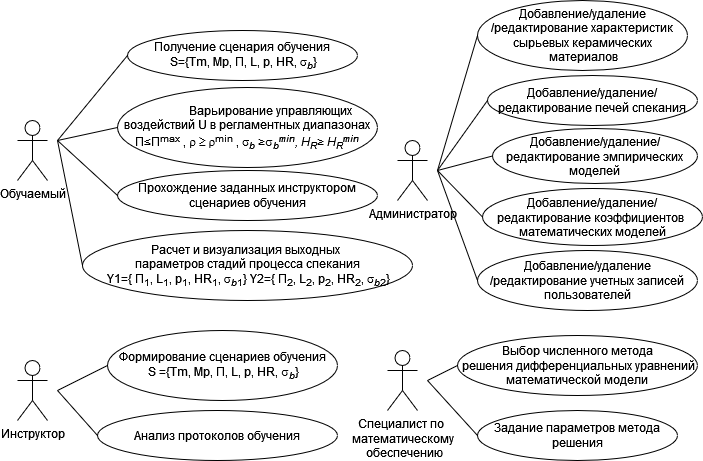

The diagram above was exported from draw.io. Its source (the exported page's mxGraphModel, read from the mxfile embedded in the PNG):
<mxGraphModel dx="1431" dy="713" grid="1" gridSize="10" guides="1" tooltips="1" connect="1" arrows="1" fold="1" page="1" pageScale="1" pageWidth="827" pageHeight="1169" math="0" shadow="0">
  <root>
    <mxCell id="0" />
    <mxCell id="1" parent="0" />
    <mxCell id="JEEOoSbQQ2ia03SIsf_u-20" value="Инструктор" style="shape=umlActor;verticalLabelPosition=bottom;verticalAlign=top;html=1;outlineConnect=0;" vertex="1" parent="1">
      <mxGeometry x="130" y="890" width="30" height="60" as="geometry" />
    </mxCell>
    <mxCell id="JEEOoSbQQ2ia03SIsf_u-21" value="&lt;div&gt;Формирование сценариев обучения&lt;/div&gt;&lt;div&gt;&amp;nbsp;S ={Tm, Mp, П, L, p, HR,&amp;nbsp;&lt;font style=&quot;font-size: 12px;&quot;&gt;&lt;font&gt;&lt;span style=&quot;font-family: Symbol;&quot;&gt;&lt;span style=&quot;mso-char-type:symbol;mso-symbol-font-family:&lt;br/&gt;Symbol&quot;&gt;s&lt;/span&gt;&lt;/span&gt;&lt;/font&gt;&lt;i&gt;&lt;sub&gt;&lt;span lang=&quot;EN-US&quot;&gt;b&lt;/span&gt;&lt;/sub&gt;&lt;/i&gt;&lt;/font&gt;}&lt;/div&gt;" style="ellipse;whiteSpace=wrap;html=1;" vertex="1" parent="1">
      <mxGeometry x="220" y="860" width="230" height="70" as="geometry" />
    </mxCell>
    <mxCell id="JEEOoSbQQ2ia03SIsf_u-23" value="Анализ протоколов обучения" style="ellipse;whiteSpace=wrap;html=1;" vertex="1" parent="1">
      <mxGeometry x="210" y="940" width="240" height="50" as="geometry" />
    </mxCell>
    <mxCell id="JEEOoSbQQ2ia03SIsf_u-24" value="" style="endArrow=none;html=1;rounded=0;entryX=0;entryY=0.5;entryDx=0;entryDy=0;" edge="1" parent="1" target="JEEOoSbQQ2ia03SIsf_u-21">
      <mxGeometry width="50" height="50" relative="1" as="geometry">
        <mxPoint x="170" y="920" as="sourcePoint" />
        <mxPoint x="440" y="790" as="targetPoint" />
      </mxGeometry>
    </mxCell>
    <mxCell id="JEEOoSbQQ2ia03SIsf_u-25" value="" style="endArrow=none;html=1;rounded=0;exitX=0;exitY=0.5;exitDx=0;exitDy=0;" edge="1" parent="1" source="JEEOoSbQQ2ia03SIsf_u-23">
      <mxGeometry width="50" height="50" relative="1" as="geometry">
        <mxPoint x="390" y="840" as="sourcePoint" />
        <mxPoint x="170" y="920" as="targetPoint" />
      </mxGeometry>
    </mxCell>
    <mxCell id="JEEOoSbQQ2ia03SIsf_u-26" value="&lt;div&gt;Специалист по&amp;nbsp;&lt;/div&gt;&lt;div&gt;математическому&lt;/div&gt;&lt;div&gt;&amp;nbsp;обеспечению&lt;/div&gt;" style="shape=umlActor;verticalLabelPosition=bottom;verticalAlign=top;html=1;outlineConnect=0;" vertex="1" parent="1">
      <mxGeometry x="500" y="880" width="30" height="60" as="geometry" />
    </mxCell>
    <mxCell id="JEEOoSbQQ2ia03SIsf_u-27" value="&lt;div&gt;Выбор численного метода&lt;/div&gt;&lt;div&gt;&amp;nbsp;решения дифференциальных уравнений математической модели&lt;/div&gt;" style="ellipse;whiteSpace=wrap;html=1;" vertex="1" parent="1">
      <mxGeometry x="570" y="865" width="240" height="60" as="geometry" />
    </mxCell>
    <mxCell id="JEEOoSbQQ2ia03SIsf_u-28" value="Задание параметров метода решения" style="ellipse;whiteSpace=wrap;html=1;" vertex="1" parent="1">
      <mxGeometry x="590" y="940" width="200" height="50" as="geometry" />
    </mxCell>
    <mxCell id="JEEOoSbQQ2ia03SIsf_u-29" value="" style="endArrow=none;html=1;rounded=0;entryX=0;entryY=0.5;entryDx=0;entryDy=0;" edge="1" parent="1" target="JEEOoSbQQ2ia03SIsf_u-27">
      <mxGeometry width="50" height="50" relative="1" as="geometry">
        <mxPoint x="540" y="910" as="sourcePoint" />
        <mxPoint x="440" y="790" as="targetPoint" />
      </mxGeometry>
    </mxCell>
    <mxCell id="JEEOoSbQQ2ia03SIsf_u-30" value="" style="endArrow=none;html=1;rounded=0;entryX=0;entryY=0.5;entryDx=0;entryDy=0;" edge="1" parent="1" target="JEEOoSbQQ2ia03SIsf_u-28">
      <mxGeometry width="50" height="50" relative="1" as="geometry">
        <mxPoint x="540" y="910" as="sourcePoint" />
        <mxPoint x="440" y="790" as="targetPoint" />
      </mxGeometry>
    </mxCell>
    <mxCell id="JEEOoSbQQ2ia03SIsf_u-31" value="Обучаемый" style="shape=umlActor;verticalLabelPosition=bottom;verticalAlign=top;html=1;outlineConnect=0;" vertex="1" parent="1">
      <mxGeometry x="130" y="650" width="30" height="60" as="geometry" />
    </mxCell>
    <mxCell id="JEEOoSbQQ2ia03SIsf_u-32" value="&lt;div&gt;Получение сценария обучения&lt;/div&gt;&lt;div&gt;&amp;nbsp;S={Tm, Mp, П, L, p, HR,&amp;nbsp;&lt;font style=&quot;font-size: 12px;&quot;&gt;&lt;font&gt;&lt;span style=&quot;font-family: Symbol;&quot;&gt;&lt;span style=&quot;mso-char-type:symbol;mso-symbol-font-family:&lt;br/&gt;Symbol&quot;&gt;s&lt;/span&gt;&lt;/span&gt;&lt;/font&gt;&lt;i&gt;&lt;sub&gt;&lt;span lang=&quot;EN-US&quot;&gt;b&lt;/span&gt;&lt;/sub&gt;&lt;/i&gt;&lt;/font&gt;}&lt;/div&gt;" style="ellipse;whiteSpace=wrap;html=1;" vertex="1" parent="1">
      <mxGeometry x="240" y="560" width="230" height="50" as="geometry" />
    </mxCell>
    <mxCell id="JEEOoSbQQ2ia03SIsf_u-33" value="&lt;p style=&quot;margin-right:-.05pt;text-indent:35.45pt;tab-stops:&lt;br/&gt;42.55pt&quot; class=&quot;MsoNormal&quot;&gt;Варьирование управляющих воздействий U в регламентных диапазонах&lt;font style=&quot;font-size: 12px;&quot;&gt; П≤П&lt;span lang=&quot;EN-US&quot;&gt;&lt;sup&gt;max&lt;/sup&gt;&lt;/span&gt;&lt;sup&gt;&lt;span lang=&quot;EN-US&quot;&gt; &lt;/span&gt;&lt;/sup&gt;, &lt;span lang=&quot;EN-US&quot;&gt;&lt;/span&gt;&lt;font&gt;&lt;span style=&quot;font-size:&lt;br/&gt;14.0pt;font-family:Symbol;mso-ascii-font-family:&amp;quot;Times New Roman&amp;quot;;mso-hansi-font-family:&lt;br/&gt;&amp;quot;Times New Roman&amp;quot;;mso-ansi-language:EN-US;mso-char-type:symbol;mso-symbol-font-family:&lt;br/&gt;Symbol&quot; lang=&quot;EN-US&quot;&gt;&lt;span style=&quot;mso-char-type:symbol;mso-symbol-font-family:Symbol&quot;&gt;r&lt;/span&gt;&lt;/span&gt;&lt;/font&gt;&lt;span lang=&quot;EN-US&quot;&gt;&lt;/span&gt;&lt;span lang=&quot;EN-US&quot;&gt; &lt;/span&gt;&lt;span style=&quot;font-size:&lt;br/&gt;14.0pt;font-family:Symbol;mso-ascii-font-family:&amp;quot;Times New Roman&amp;quot;;mso-hansi-font-family:&lt;br/&gt;&amp;quot;Times New Roman&amp;quot;;mso-ansi-language:EN-US;mso-char-type:symbol;mso-symbol-font-family:&lt;br/&gt;Symbol&quot; lang=&quot;EN-US&quot;&gt;&lt;span style=&quot;mso-char-type:symbol;mso-symbol-font-family:Symbol&quot;&gt;³&lt;/span&gt;&lt;/span&gt;&lt;span lang=&quot;EN-US&quot;&gt; &lt;/span&gt;&lt;font&gt;&lt;span style=&quot;font-size:&lt;br/&gt;14.0pt;font-family:Symbol;mso-ascii-font-family:&amp;quot;Times New Roman&amp;quot;;mso-hansi-font-family:&lt;br/&gt;&amp;quot;Times New Roman&amp;quot;;mso-ansi-language:EN-US;mso-char-type:symbol;mso-symbol-font-family:&lt;br/&gt;Symbol&quot; lang=&quot;EN-US&quot;&gt;&lt;span style=&quot;mso-char-type:symbol;mso-symbol-font-family:Symbol&quot;&gt;r&lt;/span&gt;&lt;/span&gt;&lt;/font&gt;&lt;sup&gt;&lt;span lang=&quot;EN-US&quot;&gt;min&lt;/span&gt;&lt;/sup&gt; , &lt;font&gt;&lt;span style=&quot;font-family: Symbol;&quot;&gt;&lt;span style=&quot;mso-char-type:symbol;mso-symbol-font-family:&lt;br/&gt;Symbol&quot;&gt;s&lt;/span&gt;&lt;/span&gt;&lt;/font&gt;&lt;i&gt;&lt;sub&gt;&lt;span lang=&quot;EN-US&quot;&gt;b&lt;/span&gt;&lt;/sub&gt;&lt;/i&gt;&lt;i&gt;&lt;sub&gt;&lt;span lang=&quot;EN-US&quot;&gt; &lt;/span&gt;&lt;/sub&gt;&lt;/i&gt;&lt;span style=&quot;font-size:&lt;br/&gt;14.0pt&quot;&gt;≥&lt;/span&gt;&lt;font&gt;&lt;span style=&quot;font-family: Symbol;&quot;&gt;&lt;span style=&quot;mso-char-type:symbol;mso-symbol-font-family:&lt;br/&gt;Symbol&quot;&gt;s&lt;/span&gt;&lt;/span&gt;&lt;/font&gt;&lt;i&gt;&lt;sub&gt;&lt;span lang=&quot;EN-US&quot;&gt;b&lt;/span&gt;&lt;/sub&gt;&lt;/i&gt;&lt;i&gt;&lt;sup&gt;&lt;span lang=&quot;EN-US&quot;&gt;min&lt;/span&gt;&lt;/sup&gt;&lt;/i&gt;&lt;i&gt;, &lt;/i&gt;&lt;i style=&quot;mso-bidi-font-style:normal&quot;&gt;&lt;span lang=&quot;EN-US&quot;&gt;H&lt;sub&gt;R&lt;/sub&gt;&lt;/span&gt;&lt;/i&gt;&lt;i style=&quot;mso-bidi-font-style:normal&quot;&gt;&lt;sub&gt;&lt;span lang=&quot;EN-US&quot;&gt;&lt;/span&gt;&lt;/sub&gt;&lt;/i&gt;≥&lt;i style=&quot;mso-bidi-font-style:&lt;br/&gt;normal&quot;&gt; &lt;/i&gt;&lt;i style=&quot;mso-bidi-font-style:normal&quot;&gt;&lt;span lang=&quot;EN-US&quot;&gt;H&lt;sub&gt;R&lt;/sub&gt;&lt;sup&gt;min&lt;/sup&gt;&lt;/span&gt;&lt;/i&gt;&lt;/font&gt;&lt;/p&gt;" style="ellipse;whiteSpace=wrap;html=1;" vertex="1" parent="1">
      <mxGeometry x="230" y="617" width="260" height="80" as="geometry" />
    </mxCell>
    <mxCell id="JEEOoSbQQ2ia03SIsf_u-34" value="" style="endArrow=none;html=1;rounded=0;entryX=0;entryY=0.5;entryDx=0;entryDy=0;" edge="1" parent="1" target="JEEOoSbQQ2ia03SIsf_u-32">
      <mxGeometry width="50" height="50" relative="1" as="geometry">
        <mxPoint x="170" y="670" as="sourcePoint" />
        <mxPoint x="490" y="390" as="targetPoint" />
      </mxGeometry>
    </mxCell>
    <mxCell id="JEEOoSbQQ2ia03SIsf_u-35" value="" style="endArrow=none;html=1;rounded=0;entryX=0;entryY=0.5;entryDx=0;entryDy=0;" edge="1" parent="1" target="JEEOoSbQQ2ia03SIsf_u-33">
      <mxGeometry width="50" height="50" relative="1" as="geometry">
        <mxPoint x="170" y="670" as="sourcePoint" />
        <mxPoint x="490" y="390" as="targetPoint" />
      </mxGeometry>
    </mxCell>
    <mxCell id="JEEOoSbQQ2ia03SIsf_u-36" value="&lt;div&gt;Расчет и визуализация выходных&amp;nbsp;&lt;/div&gt;&lt;div&gt;параметров стадий процесса спекания&lt;/div&gt;&lt;div&gt;&amp;nbsp;Y1={ П&lt;sub&gt;1&lt;/sub&gt;, L&lt;sub&gt;1&lt;/sub&gt;, p&lt;sub&gt;1&lt;/sub&gt;, HR&lt;sub&gt;1&lt;/sub&gt;,&amp;nbsp;&lt;font style=&quot;font-size: 12px;&quot;&gt;&lt;font&gt;&lt;span style=&quot;font-family: Symbol;&quot;&gt;&lt;span style=&quot;mso-char-type:symbol;mso-symbol-font-family:&lt;br/&gt;Symbol&quot;&gt;s&lt;/span&gt;&lt;/span&gt;&lt;/font&gt;&lt;i&gt;&lt;sub&gt;&lt;span lang=&quot;EN-US&quot;&gt;b&lt;/span&gt;&lt;/sub&gt;&lt;/i&gt;&lt;/font&gt;&lt;sub&gt;1&lt;/sub&gt;} Y2={ П&lt;sub&gt;2&lt;/sub&gt;, L&lt;sub&gt;2&lt;/sub&gt;, p&lt;sub&gt;2&lt;/sub&gt;, HR&lt;sub&gt;2&lt;/sub&gt;,&amp;nbsp;&lt;font style=&quot;font-size: 12px;&quot;&gt;&lt;font&gt;&lt;span style=&quot;font-family: Symbol;&quot;&gt;&lt;span style=&quot;mso-char-type:symbol;mso-symbol-font-family:&lt;br/&gt;Symbol&quot;&gt;s&lt;/span&gt;&lt;/span&gt;&lt;/font&gt;&lt;i&gt;&lt;sub&gt;&lt;span lang=&quot;EN-US&quot;&gt;b&lt;/span&gt;&lt;/sub&gt;&lt;/i&gt;&lt;/font&gt;&lt;sub&gt;2&lt;/sub&gt;}&lt;/div&gt;" style="ellipse;whiteSpace=wrap;html=1;" vertex="1" parent="1">
      <mxGeometry x="195" y="760" width="330" height="70" as="geometry" />
    </mxCell>
    <mxCell id="JEEOoSbQQ2ia03SIsf_u-37" value="Прохождение заданных инструктором сценариев обучения" style="ellipse;whiteSpace=wrap;html=1;" vertex="1" parent="1">
      <mxGeometry x="230" y="700" width="260" height="50" as="geometry" />
    </mxCell>
    <mxCell id="JEEOoSbQQ2ia03SIsf_u-39" value="" style="endArrow=none;html=1;rounded=0;entryX=0;entryY=0.5;entryDx=0;entryDy=0;" edge="1" parent="1" target="JEEOoSbQQ2ia03SIsf_u-37">
      <mxGeometry width="50" height="50" relative="1" as="geometry">
        <mxPoint x="170" y="670" as="sourcePoint" />
        <mxPoint x="640" y="570" as="targetPoint" />
      </mxGeometry>
    </mxCell>
    <mxCell id="JEEOoSbQQ2ia03SIsf_u-40" value="" style="endArrow=none;html=1;rounded=0;exitX=0;exitY=0.5;exitDx=0;exitDy=0;" edge="1" parent="1" source="JEEOoSbQQ2ia03SIsf_u-36">
      <mxGeometry width="50" height="50" relative="1" as="geometry">
        <mxPoint x="590" y="620" as="sourcePoint" />
        <mxPoint x="170" y="670" as="targetPoint" />
      </mxGeometry>
    </mxCell>
    <mxCell id="JEEOoSbQQ2ia03SIsf_u-41" value="Администратор" style="shape=umlActor;verticalLabelPosition=bottom;verticalAlign=top;html=1;outlineConnect=0;" vertex="1" parent="1">
      <mxGeometry x="510" y="670" width="30" height="60" as="geometry" />
    </mxCell>
    <mxCell id="JEEOoSbQQ2ia03SIsf_u-42" value="&lt;div&gt;Добавление/удаление/редактирование характеристик сырьевых керамических&lt;/div&gt;&lt;div&gt;&amp;nbsp;материалов&lt;/div&gt;" style="ellipse;whiteSpace=wrap;html=1;" vertex="1" parent="1">
      <mxGeometry x="590" y="530" width="210" height="70" as="geometry" />
    </mxCell>
    <mxCell id="JEEOoSbQQ2ia03SIsf_u-43" value="Добавление/удаление/ редактирование печей спекания " style="ellipse;whiteSpace=wrap;html=1;" vertex="1" parent="1">
      <mxGeometry x="600" y="605" width="210" height="50" as="geometry" />
    </mxCell>
    <mxCell id="JEEOoSbQQ2ia03SIsf_u-44" value="Добавление/удаление/ редактирование эмпирических моделей " style="ellipse;whiteSpace=wrap;html=1;" vertex="1" parent="1">
      <mxGeometry x="605" y="658" width="205" height="55" as="geometry" />
    </mxCell>
    <mxCell id="JEEOoSbQQ2ia03SIsf_u-45" value="&lt;div&gt;Добавление/удаление/&lt;/div&gt;&lt;div&gt;редактирование коэффициентов&amp;nbsp;&lt;/div&gt;&lt;div&gt;математических моделей&lt;/div&gt;" style="ellipse;whiteSpace=wrap;html=1;" vertex="1" parent="1">
      <mxGeometry x="595" y="718" width="220" height="57" as="geometry" />
    </mxCell>
    <mxCell id="JEEOoSbQQ2ia03SIsf_u-46" value="Добавление/удаление/редактирование учетных записей пользователей" style="ellipse;whiteSpace=wrap;html=1;" vertex="1" parent="1">
      <mxGeometry x="590" y="780" width="220" height="60" as="geometry" />
    </mxCell>
    <mxCell id="JEEOoSbQQ2ia03SIsf_u-47" value="" style="endArrow=none;html=1;rounded=0;entryX=0;entryY=0.5;entryDx=0;entryDy=0;" edge="1" parent="1" target="JEEOoSbQQ2ia03SIsf_u-42">
      <mxGeometry width="50" height="50" relative="1" as="geometry">
        <mxPoint x="550" y="700" as="sourcePoint" />
        <mxPoint x="660" y="740" as="targetPoint" />
      </mxGeometry>
    </mxCell>
    <mxCell id="JEEOoSbQQ2ia03SIsf_u-48" value="" style="endArrow=none;html=1;rounded=0;entryX=0;entryY=0.5;entryDx=0;entryDy=0;" edge="1" parent="1" target="JEEOoSbQQ2ia03SIsf_u-43">
      <mxGeometry width="50" height="50" relative="1" as="geometry">
        <mxPoint x="550" y="700" as="sourcePoint" />
        <mxPoint x="660" y="740" as="targetPoint" />
      </mxGeometry>
    </mxCell>
    <mxCell id="JEEOoSbQQ2ia03SIsf_u-49" value="" style="endArrow=none;html=1;rounded=0;entryX=0;entryY=0.5;entryDx=0;entryDy=0;" edge="1" parent="1" target="JEEOoSbQQ2ia03SIsf_u-44">
      <mxGeometry width="50" height="50" relative="1" as="geometry">
        <mxPoint x="550" y="700" as="sourcePoint" />
        <mxPoint x="660" y="740" as="targetPoint" />
      </mxGeometry>
    </mxCell>
    <mxCell id="JEEOoSbQQ2ia03SIsf_u-50" value="" style="endArrow=none;html=1;rounded=0;entryX=0;entryY=0.5;entryDx=0;entryDy=0;" edge="1" parent="1" target="JEEOoSbQQ2ia03SIsf_u-45">
      <mxGeometry width="50" height="50" relative="1" as="geometry">
        <mxPoint x="550" y="700" as="sourcePoint" />
        <mxPoint x="660" y="740" as="targetPoint" />
      </mxGeometry>
    </mxCell>
    <mxCell id="JEEOoSbQQ2ia03SIsf_u-51" value="" style="endArrow=none;html=1;rounded=0;entryX=0;entryY=0.5;entryDx=0;entryDy=0;" edge="1" parent="1" target="JEEOoSbQQ2ia03SIsf_u-46">
      <mxGeometry width="50" height="50" relative="1" as="geometry">
        <mxPoint x="550" y="700" as="sourcePoint" />
        <mxPoint x="660" y="740" as="targetPoint" />
      </mxGeometry>
    </mxCell>
  </root>
</mxGraphModel>